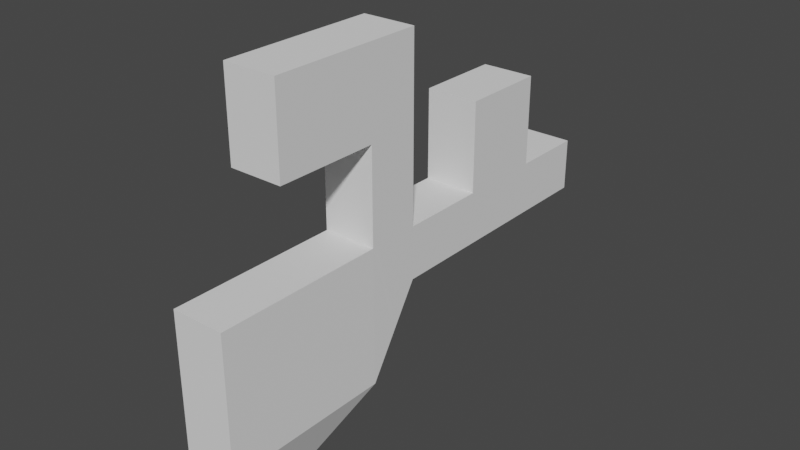 # Source: AllComponents.blend  (saved by Blender 3.3.6; exported with 4.5.12 LTS)
import bpy
from mathutils import Matrix  # noqa: F401  (used for matrix-valued properties, if any)

bpy.ops.wm.read_factory_settings(use_empty=True)
scene = bpy.context.scene
scene.name = 'Scene'

# ---- collections
col_collection = bpy.data.collections.new('Collection'); scene.collection.children.link(col_collection)

# ---- world
world_world = bpy.data.worlds.new('World'); scene.world = world_world
world_world.use_nodes = True; world_world.node_tree.nodes.clear()
_N = world_world.node_tree.nodes; _L = world_world.node_tree.links
n0 = _N.new('ShaderNodeOutputWorld'); n0.name = 'World Output'; n0.location = (300, 300)
n1 = _N.new('ShaderNodeBackground'); n1.name = 'Background'; n1.location = (10, 300)
n1.inputs[0].default_value = (0.05088, 0.05088, 0.05088, 1.0)
_L.new(n1.outputs[0], n0.inputs[0])
n0.is_active_output = True
world_world.color = (0.05088, 0.05088, 0.05088)
world_world.use_sun_shadow = False
world_world.sun_shadow_jitter_overblur = 0.0

# ---- meshes
me_cube_001 = bpy.data.meshes.new('Cube.001')
me_cube_001.from_pydata([(-0.9304, -1.058, -4.112), (-1.0, -1.0, 1.0), (-1.0, 1.0, -1.0), (-1.0, 1.0, 1.0), (1.07, -1.058, -4.112), (1.0, -1.0, 1.0), (1.0, 1.0, -1.0), (1.0, 1.0, 1.0), (-0.9304, -7.483, -4.112), (-1.0, -7.426, 1.0), (1.0, -7.426, 1.0), (1.07, -7.483, -4.112), (-1.0, -1.0, 4.567), (-1.0, 1.0, 4.567), (1.0, 1.0, 4.567), (1.0, -1.0, 4.567), (-1.0, 7.602, 1.0), (-1.0, 7.602, -1.0), (1.0, 7.602, -1.0), (1.0, 7.602, 1.0), (-1.0, -1.0, 7.797), (-1.0, 1.0, 7.797), (1.0, 1.0, 7.797), (1.0, -1.0, 7.797), (0.0, 1.0, 1.0), (0.0, 7.602, 1.0), (1.0, 4.301, 1.0), (-1.0, 4.301, 1.0), (0.0, 4.301, 1.0), (0.0, 7.602, 4.405), (1.0, 7.602, 4.405), (-1.0, 7.602, 4.405), (1.0, 4.301, 4.405), (-1.0, 4.301, 4.405), (0.0, 4.301, 4.405), (-1.0, 4.301, 1.0), (1.0, 4.301, 1.534), (-1.0, 4.301, 4.405), (-1.0, 4.301, 1.646), (-1.0, -4.87, 4.567), (-1.0, -4.87, 7.797), (1.0, -4.87, 4.567), (1.0, -4.87, 7.797), (0.0696, -4.271, -6.711), (-1.0, 10.46, 1.0), (-1.0, 10.46, -1.0), (1.0, 10.46, -1.0), (0.0, 10.46, 1.0), (1.0, 10.46, 1.0), (-1.0, 7.602, -0.4952), (-1.0, 4.904, 1.0), (-1.0, 3.645, 1.0), (-1.0, 6.946, -1.0), (0.0, 3.703, 1.0), (1.0, 3.739, 1.0), (1.0, 7.602, -0.5813), (1.0, 4.728, 1.0), (1.0, 7.007, -1.0), (1.0, 8.28, -1.0), (-1.0, 8.223, -1.0), (1.0, 1.0, 1.424), (1.0, -1.0, 1.424), (-1.0, -1.0, 1.424), (-1.0, 1.0, 1.424), (1.033, 0.01685, -2.487), (1.0, -1.809, 1.0), (1.021, -1.017, -0.5138), (1.0, -0.7544, 1.0), (-0.9799, 0.4072, -1.897), (-1.0, -1.714, 1.0), (-1.0, -0.82, 1.0), (-0.9777, -1.019, -0.638), (-0.9642, -0.0579, -2.6), (1.017, 0.4991, -1.757), (1.033, 0.0115, -2.495)], [(16, 35), (29, 30), (31, 29), (31, 33), (34, 33), (32, 34), (27, 35), (37, 33)], [(0, 71, 72), (7, 6, 57, 54), (6, 7, 67, 73), (5, 1, 69, 65), (11, 43, 4), (61, 60, 14, 15), (4, 66, 65, 10, 11), (12, 15, 41, 39), (2, 6, 73, 68), (0, 43, 8), (15, 14, 22, 23), (63, 62, 12, 13), (62, 61, 15, 12), (60, 63, 13, 14), (19, 55, 58, 46, 48), (6, 2, 52, 57), (2, 3, 51, 52), (22, 21, 20, 23), (13, 12, 20, 21), (20, 12, 39, 40), (14, 13, 21, 22), (3, 24, 53, 51), (24, 7, 54, 53), (30, 31, 37, 32), (19, 16, 31, 30), (26, 56, 36), (38, 36, 32, 37), (35, 26, 36, 38), (1, 71, 69), (15, 23, 42, 41), (23, 20, 40, 42), (39, 41, 42, 40), (11, 10, 9, 8), (4, 43, 0), (8, 43, 11), (45, 44, 47, 48, 46), (18, 17, 59, 58), (16, 25, 47, 44), (25, 19, 48, 47), (17, 49, 59), (49, 50, 16), (52, 51, 27, 50, 49, 17), (51, 53, 28, 27), (53, 54, 26, 28), (35, 38, 50), (38, 37, 31, 16, 50), (58, 55, 18), (18, 55, 56, 26, 54, 57), (7, 24, 3, 63, 60), (56, 55, 19), (36, 56, 19, 30, 32), (59, 49, 16, 44, 45), (58, 59, 45, 46), (57, 52, 17, 18), (1, 5, 61, 62), (3, 70, 62, 63), (5, 67, 61), (61, 67, 7, 60), (64, 67, 5, 66), (66, 4, 74, 64), (65, 66, 5), (68, 71, 1, 70), (70, 3, 2, 68), (62, 70, 1), (69, 71, 0, 8, 9), (72, 71, 68), (73, 67, 64), (68, 73, 64, 74, 72), (72, 74, 4, 0), (65, 69, 9, 10)])
_uv = me_cube_001.uv_layers.new(name='UVMap')
_uv.uv.foreach_set('vector', [0.375, 0.0, 0.5449, 0.0, 0.375, 0.1215, 0.625, 0.5, 0.375, 0.5, 0.375, 0.5, 0.625, 0.5, 0.375, 0.5, 0.625, 0.5, 0.625, 0.7193, 0.375, 0.5608, 0.625, 0.75, 0.875, 0.75, 0.875, 0.75, 0.625, 0.75, 0.375, 0.75, 0.25, 0.75, 0.375, 0.75, 0.625, 0.75, 0.625, 0.5, 0.625, 0.5, 0.625, 0.75, 0.375, 0.75, 0.551, 0.75, 0.625, 0.75, 0.625, 0.75, 0.375, 0.75, 0.875, 0.75, 0.625, 0.75, 0.625, 0.75, 0.875, 0.75, 0.125, 0.5, 0.375, 0.5, 0.375, 0.5608, 0.125, 0.572, 0.375, 0.0, 0.9999, 0.3113, 0.375, 0.0, 0.625, 0.75, 0.625, 0.5, 0.625, 0.5, 0.625, 0.75, 0.625, 0.25, 0.625, 0.0, 0.625, 0.0, 0.625, 0.25, 0.875, 0.75, 0.625, 0.75, 0.625, 0.75, 0.875, 0.75, 0.625, 0.5, 0.625, 0.25, 0.625, 0.25, 0.625, 0.5, 0.625, 0.5, 0.4273, 0.5, 0.375, 0.5, 0.375, 0.5, 0.625, 0.5, 0.375, 0.5, 0.125, 0.5, 0.125, 0.5, 0.375, 0.5, 0.375, 0.25, 0.625, 0.25, 0.625, 0.25, 0.375, 0.25, 0.625, 0.5, 0.875, 0.5, 0.875, 0.75, 0.625, 0.75, 0.625, 0.25, 0.625, 0.0, 0.625, 0.0, 0.625, 0.25, 0.625, 0.0, 0.625, 0.0, 0.625, 0.0, 0.625, 0.0, 0.625, 0.5, 0.625, 0.25, 0.625, 0.25, 0.625, 0.5, 0.625, 0.25, 0.625, 0.375, 0.625, 0.375, 0.625, 0.25, 0.625, 0.375, 0.625, 0.5, 0.625, 0.5, 0.625, 0.375, 0.625, 0.5, 0.0, 0.0, 0.0, 0.0, 0.625, 0.5, 0.625, 0.5, 0.0, 0.0, 0.0, 0.0, 0.625, 0.5, 0.625, 0.5, 0.625, 0.5, 0.625, 0.5, 0.0, 0.0, 0.625, 0.5, 0.625, 0.5, 0.0, 0.0, 0.0, 0.0, 0.625, 0.5, 0.625, 0.5, 0.0, 0.0, 0.625, 0.0, 0.5449, 0.0, 0.625, 0.0, 0.625, 0.75, 0.625, 0.75, 0.625, 0.75, 0.625, 0.75, 0.625, 0.75, 0.875, 0.75, 0.875, 0.75, 0.625, 0.75, 0.875, 0.75, 0.625, 0.75, 0.625, 0.75, 0.875, 0.75, 0.375, 0.75, 0.625, 0.75, 0.625, 1.0, 0.375, 1.0, 0.375, 0.75, 0.25, 0.75, 0.125, 0.75, 0.375, 1.0, 0.9999, 0.3113, 0.375, 0.75, 0.375, 0.25, 0.625, 0.25, 0.625, 0.375, 0.625, 0.5, 0.375, 0.5, 0.375, 0.5, 0.125, 0.5, 0.125, 0.5, 0.375, 0.5, 0.625, 0.25, 0.625, 0.375, 0.625, 0.375, 0.625, 0.25, 0.625, 0.375, 0.625, 0.5, 0.625, 0.5, 0.625, 0.375, 0.375, 0.25, 0.4381, 0.25, 0.375, 0.25, 0.4381, 0.25, 0.625, 0.25, 0.625, 0.25, 0.375, 0.25, 0.625, 0.25, 0.625, 0.25, 0.625, 0.25, 0.4381, 0.25, 0.375, 0.25, 0.625, 0.25, 0.625, 0.375, 0.625, 0.375, 0.625, 0.25, 0.625, 0.375, 0.625, 0.5, 0.625, 0.5, 0.625, 0.375, 0.0, 0.0, 0.0, 0.0, 0.0, 0.0, 0.0, 0.0, 0.0, 0.0, 0.0, 0.0, 0.625, 0.25, 0.0, 0.0, 0.375, 0.5, 0.4273, 0.5, 0.375, 0.5, 0.375, 0.5, 0.4273, 0.5, 0.625, 0.5, 0.625, 0.5, 0.625, 0.5, 0.375, 0.5, 0.625, 0.5, 0.625, 0.375, 0.625, 0.25, 0.625, 0.25, 0.625, 0.5, 0.625, 0.5, 0.4273, 0.5, 0.625, 0.5, 0.625, 0.5, 0.625, 0.5, 0.625, 0.5, 0.625, 0.5, 0.625, 0.5, 0.375, 0.25, 0.4381, 0.25, 0.625, 0.25, 0.625, 0.25, 0.375, 0.25, 0.375, 0.5, 0.125, 0.5, 0.125, 0.5, 0.375, 0.5, 0.375, 0.5, 0.125, 0.5, 0.125, 0.5, 0.375, 0.5, 0.875, 0.75, 0.625, 0.75, 0.625, 0.75, 0.875, 0.75, 0.625, 0.25, 0.625, 0.0225, 0.625, 0.0, 0.625, 0.25, 0.625, 0.75, 0.625, 0.7193, 0.625, 0.75, 0.625, 0.75, 0.625, 0.7193, 0.625, 0.5, 0.625, 0.5, 0.375, 0.6194, 0.625, 0.7193, 0.625, 0.75, 0.551, 0.75, 0.551, 0.75, 0.375, 0.75, 0.375, 0.6201, 0.375, 0.6194, 0.625, 0.75, 0.551, 0.75, 0.625, 0.75, 0.375, 0.178, 0.5449, 0.0, 0.625, 0.0, 0.625, 0.0225, 0.625, 0.0225, 0.625, 0.25, 0.375, 0.25, 0.375, 0.178, 0.625, 0.0, 0.625, 0.0225, 0.625, 0.0, 0.625, 0.0, 0.5449, 0.0, 0.375, 0.0, 0.375, 0.0, 0.625, 0.0, 0.375, 0.1215, 0.5449, 0.0, 0.375, 0.178, 0.375, 0.5608, 0.625, 0.7193, 0.375, 0.6194, 0.125, 0.572, 0.375, 0.5608, 0.375, 0.6194, 0.375, 0.6201, 0.125, 0.6285, 0.125, 0.6285, 0.375, 0.6201, 0.375, 0.75, 0.125, 0.75, 0.625, 0.75, 0.875, 0.75, 0.875, 0.75, 0.625, 0.75])
me_cube_001.update()

# ---- objects
ob_cube = bpy.data.objects.new('Cube', me_cube_001)

# ---- transforms, parenting, visibility, modifiers, constraints
ob_cube.location = (0.0, 0.0, 0.0)

# ---- collection membership
col_collection.objects.link(ob_cube)

# ---- scene / render settings (as saved in the file)
scene.frame_start = 1; scene.frame_end = 250; scene.frame_set(1)
scene.render.engine = 'BLENDER_EEVEE_NEXT'
scene.cycles.sampling_pattern = 'TABULATED_SOBOL'
scene.cycles.use_light_tree = False
scene.view_settings.view_transform = 'Filmic'
bpy.context.view_layer.update()

# ---- added for rendering (the .blend has no active camera and no usable light): camera, sun
cam_auto = bpy.data.cameras.new('AutoCamera')
cam_auto.lens = 50.0
cam_auto.sensor_width = 36.0
cam_auto.clip_end = 1000.0
ob_auto_camera = bpy.data.objects.new('AutoCamera', cam_auto)
scene.collection.objects.link(ob_auto_camera)
ob_auto_camera.location = (21.4695, -24.2336, 17.691)
ob_auto_camera.rotation_euler = (1.09748, -7.21219e-08, 0.694738)
scene.camera = ob_auto_camera
light_auto_sun = bpy.data.lights.new('AutoSun', 'SUN')
light_auto_sun.energy = 3.0
light_auto_sun.angle = 0.0523599
ob_auto_sun = bpy.data.objects.new('AutoSun', light_auto_sun)
scene.collection.objects.link(ob_auto_sun)
ob_auto_sun.rotation_euler = (0.872665, 0.174533, 0.523599)
bpy.context.view_layer.update()

